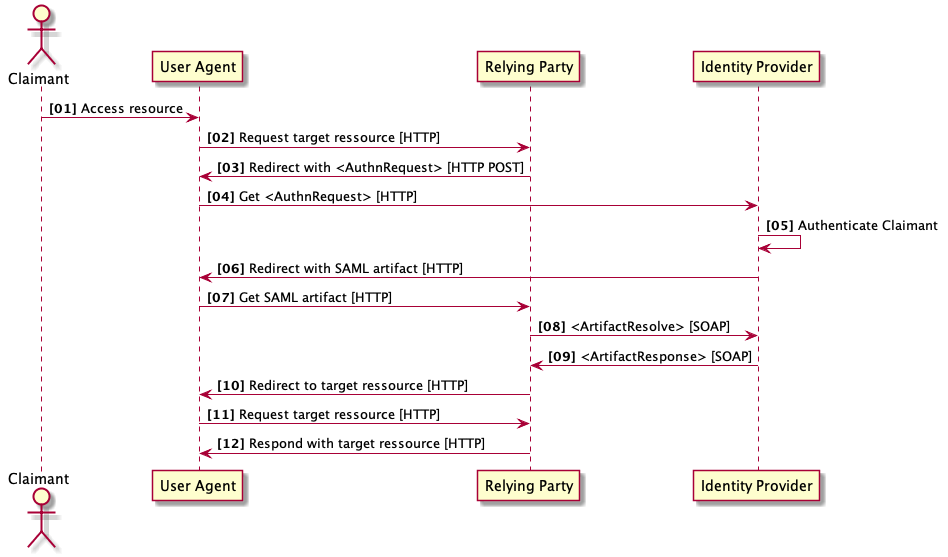

The diagram above was rendered by PlantUML. Its source (embedded in the PNG):
@startuml

actor Claimant
participant "User Agent" as UserAgent
participant "Relying Party" as RP
participant "Identity Provider" as IdP

autonumber 1 1 "<b>[00]"

Claimant -> UserAgent: Access resource
UserAgent -> RP: Request target ressource [HTTP]

RP -> UserAgent: Redirect with <AuthnRequest> [HTTP POST]

UserAgent -> IdP: Get <AuthnRequest> [HTTP]

IdP -> IdP: Authenticate Claimant

IdP -> UserAgent: Redirect with SAML artifact [HTTP]
UserAgent -> RP: Get SAML artifact [HTTP]

RP -> IdP: <ArtifactResolve> [SOAP]
IdP -> RP: <ArtifactResponse> [SOAP]

RP -> UserAgent: Redirect to target ressource [HTTP]
UserAgent -> RP: Request target ressource [HTTP]

RP -> UserAgent: Respond with target ressource [HTTP]

autonumber stop

@enduml